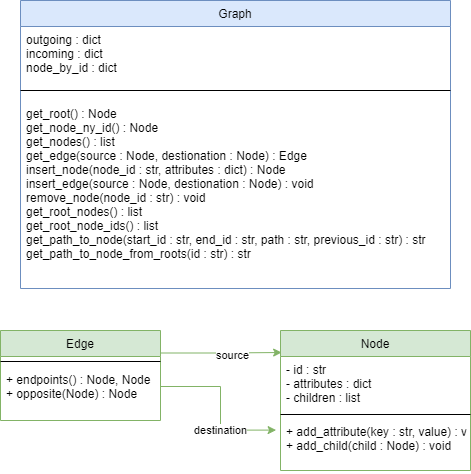

The diagram above was exported from draw.io. Its source (the exported page's mxGraphModel, read from the mxfile embedded in the PNG):
<mxGraphModel dx="1038" dy="547" grid="0" gridSize="10" guides="1" tooltips="1" connect="1" arrows="1" fold="1" page="0" pageScale="1" pageWidth="827" pageHeight="1169" background="none" math="0" shadow="0">
  <root>
    <mxCell id="WIyWlLk6GJQsqaUBKTNV-0" />
    <mxCell id="WIyWlLk6GJQsqaUBKTNV-1" parent="WIyWlLk6GJQsqaUBKTNV-0" />
    <mxCell id="zkfFHV4jXpPFQw0GAbJ--0" value="Graph" style="swimlane;fontStyle=0;align=center;verticalAlign=top;childLayout=stackLayout;horizontal=1;startSize=26;horizontalStack=0;resizeParent=1;resizeLast=0;collapsible=1;marginBottom=0;rounded=0;shadow=0;strokeWidth=1;fillColor=#dae8fc;strokeColor=#6c8ebf;" parent="WIyWlLk6GJQsqaUBKTNV-1" vertex="1">
      <mxGeometry x="140" y="30" width="430" height="288" as="geometry">
        <mxRectangle x="230" y="140" width="160" height="26" as="alternateBounds" />
      </mxGeometry>
    </mxCell>
    <mxCell id="zkfFHV4jXpPFQw0GAbJ--1" value="outgoing : dict&#10;incoming : dict&#10;node_by_id : dict" style="text;align=left;verticalAlign=top;spacingLeft=4;spacingRight=4;overflow=hidden;rotatable=0;points=[[0,0.5],[1,0.5]];portConstraint=eastwest;" parent="zkfFHV4jXpPFQw0GAbJ--0" vertex="1">
      <mxGeometry y="26" width="430" height="54" as="geometry" />
    </mxCell>
    <mxCell id="zkfFHV4jXpPFQw0GAbJ--4" value="" style="line;html=1;strokeWidth=1;align=left;verticalAlign=middle;spacingTop=-1;spacingLeft=3;spacingRight=3;rotatable=0;labelPosition=right;points=[];portConstraint=eastwest;" parent="zkfFHV4jXpPFQw0GAbJ--0" vertex="1">
      <mxGeometry y="80" width="430" height="20" as="geometry" />
    </mxCell>
    <mxCell id="zkfFHV4jXpPFQw0GAbJ--5" value="get_root() : Node&#10;get_node_ny_id() : Node&#10;get_nodes() : list&#10;get_edge(source : Node, destionation : Node) : Edge&#10;insert_node(node_id : str, attributes : dict) : Node&#10;insert_edge(source : Node, destionation : Node) : void&#10;remove_node(node_id : str) : void&#10;get_root_nodes() : list&#10;get_root_node_ids() : list&#10;get_path_to_node(start_id : str, end_id : str, path : str, previous_id : str) : str&#10;get_path_to_node_from_roots(id : str) : str" style="text;align=left;verticalAlign=top;spacingLeft=4;spacingRight=4;overflow=hidden;rotatable=0;points=[[0,0.5],[1,0.5]];portConstraint=eastwest;" parent="zkfFHV4jXpPFQw0GAbJ--0" vertex="1">
      <mxGeometry y="100" width="430" height="180" as="geometry" />
    </mxCell>
    <mxCell id="wSzaiXp1cC5JLV-p1JT5-9" style="edgeStyle=orthogonalEdgeStyle;rounded=0;orthogonalLoop=1;jettySize=auto;html=1;exitX=1;exitY=0.25;exitDx=0;exitDy=0;entryX=0.006;entryY=-0.074;entryDx=0;entryDy=0;entryPerimeter=0;fillColor=#d5e8d4;strokeColor=#82b366;" edge="1" parent="WIyWlLk6GJQsqaUBKTNV-1" source="zkfFHV4jXpPFQw0GAbJ--6" target="zkfFHV4jXpPFQw0GAbJ--14">
      <mxGeometry relative="1" as="geometry" />
    </mxCell>
    <mxCell id="wSzaiXp1cC5JLV-p1JT5-10" value="source" style="edgeLabel;html=1;align=center;verticalAlign=middle;resizable=0;points=[];" vertex="1" connectable="0" parent="wSzaiXp1cC5JLV-p1JT5-9">
      <mxGeometry x="0.1789" y="-2" relative="1" as="geometry">
        <mxPoint as="offset" />
      </mxGeometry>
    </mxCell>
    <mxCell id="zkfFHV4jXpPFQw0GAbJ--6" value="Edge" style="swimlane;fontStyle=0;align=center;verticalAlign=top;childLayout=stackLayout;horizontal=1;startSize=26;horizontalStack=0;resizeParent=1;resizeLast=0;collapsible=1;marginBottom=0;rounded=0;shadow=0;strokeWidth=1;fillColor=#d5e8d4;strokeColor=#82b366;" parent="WIyWlLk6GJQsqaUBKTNV-1" vertex="1">
      <mxGeometry x="120" y="360" width="160" height="90" as="geometry">
        <mxRectangle x="130" y="380" width="160" height="26" as="alternateBounds" />
      </mxGeometry>
    </mxCell>
    <mxCell id="zkfFHV4jXpPFQw0GAbJ--9" value="" style="line;html=1;strokeWidth=1;align=left;verticalAlign=middle;spacingTop=-1;spacingLeft=3;spacingRight=3;rotatable=0;labelPosition=right;points=[];portConstraint=eastwest;" parent="zkfFHV4jXpPFQw0GAbJ--6" vertex="1">
      <mxGeometry y="26" width="160" height="10" as="geometry" />
    </mxCell>
    <mxCell id="zkfFHV4jXpPFQw0GAbJ--10" value="+ endpoints() : Node, Node&#10;+ opposite(Node) : Node" style="text;align=left;verticalAlign=top;spacingLeft=4;spacingRight=4;overflow=hidden;rotatable=0;points=[[0,0.5],[1,0.5]];portConstraint=eastwest;fontStyle=0" parent="zkfFHV4jXpPFQw0GAbJ--6" vertex="1">
      <mxGeometry y="36" width="160" height="40" as="geometry" />
    </mxCell>
    <mxCell id="zkfFHV4jXpPFQw0GAbJ--13" value="Node" style="swimlane;fontStyle=0;align=center;verticalAlign=top;childLayout=stackLayout;horizontal=1;startSize=26;horizontalStack=0;resizeParent=1;resizeLast=0;collapsible=1;marginBottom=0;rounded=0;shadow=0;strokeWidth=1;fillColor=#d5e8d4;strokeColor=#82b366;" parent="WIyWlLk6GJQsqaUBKTNV-1" vertex="1">
      <mxGeometry x="400" y="360" width="190" height="140" as="geometry">
        <mxRectangle x="330" y="360" width="170" height="26" as="alternateBounds" />
      </mxGeometry>
    </mxCell>
    <mxCell id="zkfFHV4jXpPFQw0GAbJ--14" value="- id : str&#10;- attributes : dict&#10;- children : list&#10;&#10;&#10;&#10;" style="text;align=left;verticalAlign=top;spacingLeft=4;spacingRight=4;overflow=hidden;rotatable=0;points=[[0,0.5],[1,0.5]];portConstraint=eastwest;" parent="zkfFHV4jXpPFQw0GAbJ--13" vertex="1">
      <mxGeometry y="26" width="190" height="54" as="geometry" />
    </mxCell>
    <mxCell id="zkfFHV4jXpPFQw0GAbJ--15" value="" style="line;html=1;strokeWidth=1;align=left;verticalAlign=middle;spacingTop=-1;spacingLeft=3;spacingRight=3;rotatable=0;labelPosition=right;points=[];portConstraint=eastwest;" parent="zkfFHV4jXpPFQw0GAbJ--13" vertex="1">
      <mxGeometry y="80" width="190" height="8" as="geometry" />
    </mxCell>
    <mxCell id="wSzaiXp1cC5JLV-p1JT5-1" value="+ add_attribute(key : str, value) : void&#10;+ add_child(child : Node) : void" style="text;align=left;verticalAlign=top;spacingLeft=4;spacingRight=4;overflow=hidden;rotatable=0;points=[[0,0.5],[1,0.5]];portConstraint=eastwest;" vertex="1" parent="zkfFHV4jXpPFQw0GAbJ--13">
      <mxGeometry y="88" width="190" height="52" as="geometry" />
    </mxCell>
    <mxCell id="wSzaiXp1cC5JLV-p1JT5-4" style="edgeStyle=orthogonalEdgeStyle;rounded=0;orthogonalLoop=1;jettySize=auto;html=1;exitX=1;exitY=0.5;exitDx=0;exitDy=0;entryX=-0.023;entryY=0.223;entryDx=0;entryDy=0;entryPerimeter=0;fillColor=#d5e8d4;strokeColor=#82b366;" edge="1" parent="WIyWlLk6GJQsqaUBKTNV-1" source="zkfFHV4jXpPFQw0GAbJ--10" target="wSzaiXp1cC5JLV-p1JT5-1">
      <mxGeometry relative="1" as="geometry" />
    </mxCell>
    <mxCell id="wSzaiXp1cC5JLV-p1JT5-6" value="destination" style="edgeLabel;html=1;align=center;verticalAlign=middle;resizable=0;points=[];" vertex="1" connectable="0" parent="wSzaiXp1cC5JLV-p1JT5-4">
      <mxGeometry x="0.3047" relative="1" as="geometry">
        <mxPoint x="-1" as="offset" />
      </mxGeometry>
    </mxCell>
  </root>
</mxGraphModel>